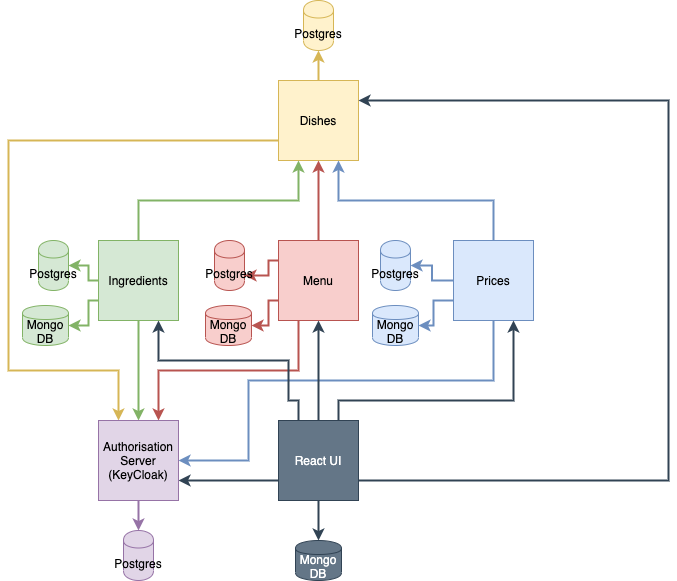

The diagram above was exported from draw.io. Its source (the exported page's mxGraphModel, read from the mxfile embedded in the PNG):
<mxGraphModel dx="946" dy="613" grid="1" gridSize="10" guides="1" tooltips="1" connect="1" arrows="1" fold="1" page="1" pageScale="1" pageWidth="827" pageHeight="1169" math="0" shadow="0">
  <root>
    <mxCell id="0" />
    <mxCell id="1" parent="0" />
    <mxCell id="5kKpYKjIRCQT76CLf2Tb-3" style="edgeStyle=orthogonalEdgeStyle;rounded=0;orthogonalLoop=1;jettySize=auto;html=1;exitX=0.5;exitY=0;exitDx=0;exitDy=0;entryX=0.5;entryY=1;entryDx=0;entryDy=0;fillColor=#fff2cc;strokeColor=#d6b656;strokeWidth=2;" parent="1" source="5kKpYKjIRCQT76CLf2Tb-1" target="5kKpYKjIRCQT76CLf2Tb-2" edge="1">
      <mxGeometry relative="1" as="geometry" />
    </mxCell>
    <mxCell id="3zPz-0y1_JpbTvm-SQU5-14" style="edgeStyle=orthogonalEdgeStyle;rounded=0;orthogonalLoop=1;jettySize=auto;html=1;exitX=0;exitY=0.75;exitDx=0;exitDy=0;entryX=0.25;entryY=0;entryDx=0;entryDy=0;strokeWidth=2;fillColor=#fff2cc;strokeColor=#d6b656;" parent="1" source="5kKpYKjIRCQT76CLf2Tb-1" target="3zPz-0y1_JpbTvm-SQU5-2" edge="1">
      <mxGeometry relative="1" as="geometry">
        <Array as="points">
          <mxPoint x="90" y="160" />
          <mxPoint x="90" y="390" />
          <mxPoint x="200" y="390" />
        </Array>
      </mxGeometry>
    </mxCell>
    <mxCell id="5kKpYKjIRCQT76CLf2Tb-1" value="Dishes" style="whiteSpace=wrap;html=1;aspect=fixed;fillColor=#fff2cc;strokeColor=#d6b656;" parent="1" vertex="1">
      <mxGeometry x="360" y="100" width="80" height="80" as="geometry" />
    </mxCell>
    <mxCell id="5kKpYKjIRCQT76CLf2Tb-2" value="Postgres" style="shape=cylinder;whiteSpace=wrap;html=1;boundedLbl=1;backgroundOutline=1;fillColor=#fff2cc;strokeColor=#d6b656;" parent="1" vertex="1">
      <mxGeometry x="385" y="20" width="30" height="50" as="geometry" />
    </mxCell>
    <mxCell id="5kKpYKjIRCQT76CLf2Tb-16" style="edgeStyle=orthogonalEdgeStyle;rounded=0;orthogonalLoop=1;jettySize=auto;html=1;exitX=0.5;exitY=0;exitDx=0;exitDy=0;entryX=0.25;entryY=1;entryDx=0;entryDy=0;strokeWidth=2;fillColor=#d5e8d4;strokeColor=#82b366;" parent="1" source="5kKpYKjIRCQT76CLf2Tb-5" target="5kKpYKjIRCQT76CLf2Tb-1" edge="1">
      <mxGeometry relative="1" as="geometry" />
    </mxCell>
    <mxCell id="3zPz-0y1_JpbTvm-SQU5-13" style="edgeStyle=orthogonalEdgeStyle;rounded=0;orthogonalLoop=1;jettySize=auto;html=1;exitX=0.5;exitY=1;exitDx=0;exitDy=0;entryX=0.5;entryY=0;entryDx=0;entryDy=0;strokeWidth=2;fillColor=#d5e8d4;strokeColor=#82b366;" parent="1" source="5kKpYKjIRCQT76CLf2Tb-5" target="3zPz-0y1_JpbTvm-SQU5-2" edge="1">
      <mxGeometry relative="1" as="geometry" />
    </mxCell>
    <mxCell id="cNBlfAsE0mJoC0dpwFsE-14" style="edgeStyle=orthogonalEdgeStyle;rounded=0;orthogonalLoop=1;jettySize=auto;html=1;exitX=0;exitY=0.5;exitDx=0;exitDy=0;entryX=1;entryY=0.5;entryDx=0;entryDy=0;strokeWidth=2;fillColor=#d5e8d4;strokeColor=#82b366;" parent="1" source="5kKpYKjIRCQT76CLf2Tb-5" target="5kKpYKjIRCQT76CLf2Tb-6" edge="1">
      <mxGeometry relative="1" as="geometry">
        <Array as="points">
          <mxPoint x="170" y="300" />
          <mxPoint x="170" y="285" />
        </Array>
      </mxGeometry>
    </mxCell>
    <mxCell id="cNBlfAsE0mJoC0dpwFsE-15" style="edgeStyle=orthogonalEdgeStyle;rounded=0;orthogonalLoop=1;jettySize=auto;html=1;exitX=0;exitY=0.75;exitDx=0;exitDy=0;entryX=1;entryY=0.5;entryDx=0;entryDy=0;strokeWidth=2;fillColor=#d5e8d4;strokeColor=#82b366;" parent="1" source="5kKpYKjIRCQT76CLf2Tb-5" target="cNBlfAsE0mJoC0dpwFsE-13" edge="1">
      <mxGeometry relative="1" as="geometry">
        <Array as="points">
          <mxPoint x="170" y="320" />
          <mxPoint x="170" y="345" />
        </Array>
      </mxGeometry>
    </mxCell>
    <mxCell id="5kKpYKjIRCQT76CLf2Tb-5" value="Ingredients" style="whiteSpace=wrap;html=1;aspect=fixed;fillColor=#d5e8d4;strokeColor=#82b366;" parent="1" vertex="1">
      <mxGeometry x="180" y="260" width="80" height="80" as="geometry" />
    </mxCell>
    <mxCell id="5kKpYKjIRCQT76CLf2Tb-6" value="Postgres" style="shape=cylinder;whiteSpace=wrap;html=1;boundedLbl=1;backgroundOutline=1;fillColor=#d5e8d4;strokeColor=#82b366;" parent="1" vertex="1">
      <mxGeometry x="120" y="260" width="30" height="50" as="geometry" />
    </mxCell>
    <mxCell id="5kKpYKjIRCQT76CLf2Tb-17" style="edgeStyle=orthogonalEdgeStyle;rounded=0;orthogonalLoop=1;jettySize=auto;html=1;exitX=0.5;exitY=0;exitDx=0;exitDy=0;entryX=0.5;entryY=1;entryDx=0;entryDy=0;strokeWidth=2;fillColor=#f8cecc;strokeColor=#b85450;" parent="1" source="5kKpYKjIRCQT76CLf2Tb-8" target="5kKpYKjIRCQT76CLf2Tb-1" edge="1">
      <mxGeometry relative="1" as="geometry" />
    </mxCell>
    <mxCell id="3zPz-0y1_JpbTvm-SQU5-12" style="edgeStyle=orthogonalEdgeStyle;rounded=0;orthogonalLoop=1;jettySize=auto;html=1;exitX=0.25;exitY=1;exitDx=0;exitDy=0;entryX=0.75;entryY=0;entryDx=0;entryDy=0;strokeWidth=2;fillColor=#f8cecc;strokeColor=#b85450;" parent="1" source="5kKpYKjIRCQT76CLf2Tb-8" target="3zPz-0y1_JpbTvm-SQU5-2" edge="1">
      <mxGeometry relative="1" as="geometry" />
    </mxCell>
    <mxCell id="cNBlfAsE0mJoC0dpwFsE-11" style="edgeStyle=orthogonalEdgeStyle;rounded=0;orthogonalLoop=1;jettySize=auto;html=1;exitX=0;exitY=0.25;exitDx=0;exitDy=0;entryX=1;entryY=0.7;entryDx=0;entryDy=0;strokeWidth=2;fillColor=#f8cecc;strokeColor=#b85450;" parent="1" source="5kKpYKjIRCQT76CLf2Tb-8" target="5kKpYKjIRCQT76CLf2Tb-9" edge="1">
      <mxGeometry relative="1" as="geometry">
        <Array as="points">
          <mxPoint x="350" y="280" />
          <mxPoint x="350" y="295" />
        </Array>
      </mxGeometry>
    </mxCell>
    <mxCell id="cNBlfAsE0mJoC0dpwFsE-12" style="edgeStyle=orthogonalEdgeStyle;rounded=0;orthogonalLoop=1;jettySize=auto;html=1;exitX=0;exitY=0.75;exitDx=0;exitDy=0;entryX=1;entryY=0.5;entryDx=0;entryDy=0;strokeWidth=2;fillColor=#f8cecc;strokeColor=#b85450;" parent="1" source="5kKpYKjIRCQT76CLf2Tb-8" target="cNBlfAsE0mJoC0dpwFsE-10" edge="1">
      <mxGeometry relative="1" as="geometry">
        <Array as="points">
          <mxPoint x="350" y="320" />
          <mxPoint x="350" y="345" />
        </Array>
      </mxGeometry>
    </mxCell>
    <mxCell id="5kKpYKjIRCQT76CLf2Tb-8" value="Menu" style="whiteSpace=wrap;html=1;aspect=fixed;fillColor=#f8cecc;strokeColor=#b85450;" parent="1" vertex="1">
      <mxGeometry x="360" y="260" width="80" height="80" as="geometry" />
    </mxCell>
    <mxCell id="5kKpYKjIRCQT76CLf2Tb-9" value="Postgres" style="shape=cylinder;whiteSpace=wrap;html=1;boundedLbl=1;backgroundOutline=1;fillColor=#f8cecc;strokeColor=#b85450;" parent="1" vertex="1">
      <mxGeometry x="296" y="260" width="30" height="50" as="geometry" />
    </mxCell>
    <mxCell id="5kKpYKjIRCQT76CLf2Tb-15" style="edgeStyle=orthogonalEdgeStyle;rounded=0;orthogonalLoop=1;jettySize=auto;html=1;exitX=0;exitY=0.5;exitDx=0;exitDy=0;entryX=1;entryY=0.5;entryDx=0;entryDy=0;fillColor=#dae8fc;strokeColor=#6c8ebf;strokeWidth=2;" parent="1" source="5kKpYKjIRCQT76CLf2Tb-11" target="5kKpYKjIRCQT76CLf2Tb-12" edge="1">
      <mxGeometry relative="1" as="geometry" />
    </mxCell>
    <mxCell id="5kKpYKjIRCQT76CLf2Tb-18" style="edgeStyle=orthogonalEdgeStyle;rounded=0;orthogonalLoop=1;jettySize=auto;html=1;exitX=0.5;exitY=0;exitDx=0;exitDy=0;entryX=0.75;entryY=1;entryDx=0;entryDy=0;strokeWidth=2;fillColor=#dae8fc;strokeColor=#6c8ebf;" parent="1" source="5kKpYKjIRCQT76CLf2Tb-11" target="5kKpYKjIRCQT76CLf2Tb-1" edge="1">
      <mxGeometry relative="1" as="geometry" />
    </mxCell>
    <mxCell id="3zPz-0y1_JpbTvm-SQU5-11" style="edgeStyle=orthogonalEdgeStyle;rounded=0;orthogonalLoop=1;jettySize=auto;html=1;exitX=0.5;exitY=1;exitDx=0;exitDy=0;entryX=1;entryY=0.5;entryDx=0;entryDy=0;strokeWidth=2;fillColor=#dae8fc;strokeColor=#6c8ebf;" parent="1" source="5kKpYKjIRCQT76CLf2Tb-11" target="3zPz-0y1_JpbTvm-SQU5-2" edge="1">
      <mxGeometry relative="1" as="geometry">
        <Array as="points">
          <mxPoint x="575" y="400" />
          <mxPoint x="330" y="400" />
          <mxPoint x="330" y="480" />
        </Array>
      </mxGeometry>
    </mxCell>
    <mxCell id="cNBlfAsE0mJoC0dpwFsE-6" style="edgeStyle=orthogonalEdgeStyle;rounded=0;orthogonalLoop=1;jettySize=auto;html=1;exitX=0;exitY=0.75;exitDx=0;exitDy=0;entryX=1;entryY=0.5;entryDx=0;entryDy=0;strokeWidth=2;fillColor=#dae8fc;strokeColor=#6c8ebf;" parent="1" source="5kKpYKjIRCQT76CLf2Tb-11" target="cNBlfAsE0mJoC0dpwFsE-5" edge="1">
      <mxGeometry relative="1" as="geometry" />
    </mxCell>
    <mxCell id="5kKpYKjIRCQT76CLf2Tb-11" value="Prices" style="whiteSpace=wrap;html=1;aspect=fixed;fillColor=#dae8fc;strokeColor=#6c8ebf;" parent="1" vertex="1">
      <mxGeometry x="535" y="260" width="80" height="80" as="geometry" />
    </mxCell>
    <mxCell id="5kKpYKjIRCQT76CLf2Tb-12" value="Postgres" style="shape=cylinder;whiteSpace=wrap;html=1;boundedLbl=1;backgroundOutline=1;fillColor=#dae8fc;strokeColor=#6c8ebf;" parent="1" vertex="1">
      <mxGeometry x="462" y="260" width="30" height="50" as="geometry" />
    </mxCell>
    <mxCell id="3zPz-0y1_JpbTvm-SQU5-4" style="edgeStyle=orthogonalEdgeStyle;rounded=0;orthogonalLoop=1;jettySize=auto;html=1;exitX=0.5;exitY=1;exitDx=0;exitDy=0;entryX=0.5;entryY=0;entryDx=0;entryDy=0;strokeWidth=2;fillColor=#647687;strokeColor=#314354;" parent="1" source="3zPz-0y1_JpbTvm-SQU5-1" target="3zPz-0y1_JpbTvm-SQU5-3" edge="1">
      <mxGeometry relative="1" as="geometry" />
    </mxCell>
    <mxCell id="3zPz-0y1_JpbTvm-SQU5-5" style="edgeStyle=orthogonalEdgeStyle;rounded=0;orthogonalLoop=1;jettySize=auto;html=1;exitX=1;exitY=0.75;exitDx=0;exitDy=0;entryX=1;entryY=0.25;entryDx=0;entryDy=0;strokeWidth=2;fillColor=#647687;strokeColor=#314354;" parent="1" source="3zPz-0y1_JpbTvm-SQU5-1" target="5kKpYKjIRCQT76CLf2Tb-1" edge="1">
      <mxGeometry relative="1" as="geometry">
        <Array as="points">
          <mxPoint x="750" y="500" />
          <mxPoint x="750" y="120" />
        </Array>
      </mxGeometry>
    </mxCell>
    <mxCell id="3zPz-0y1_JpbTvm-SQU5-10" style="edgeStyle=orthogonalEdgeStyle;rounded=0;orthogonalLoop=1;jettySize=auto;html=1;exitX=0;exitY=0.75;exitDx=0;exitDy=0;entryX=1;entryY=0.75;entryDx=0;entryDy=0;strokeWidth=2;fillColor=#647687;strokeColor=#314354;" parent="1" source="3zPz-0y1_JpbTvm-SQU5-1" target="3zPz-0y1_JpbTvm-SQU5-2" edge="1">
      <mxGeometry relative="1" as="geometry" />
    </mxCell>
    <mxCell id="Cet4Cm2eYGHKB8fP6PXi-1" style="edgeStyle=orthogonalEdgeStyle;rounded=0;orthogonalLoop=1;jettySize=auto;html=1;exitX=0.75;exitY=0;exitDx=0;exitDy=0;entryX=0.75;entryY=1;entryDx=0;entryDy=0;strokeWidth=2;fillColor=#647687;strokeColor=#314354;" parent="1" source="3zPz-0y1_JpbTvm-SQU5-1" target="5kKpYKjIRCQT76CLf2Tb-11" edge="1">
      <mxGeometry relative="1" as="geometry">
        <Array as="points">
          <mxPoint x="420" y="420" />
          <mxPoint x="595" y="420" />
        </Array>
      </mxGeometry>
    </mxCell>
    <mxCell id="KsKD2BUq-FUU_fca71fc-1" style="edgeStyle=orthogonalEdgeStyle;rounded=0;orthogonalLoop=1;jettySize=auto;html=1;exitX=0.25;exitY=0;exitDx=0;exitDy=0;entryX=0.75;entryY=1;entryDx=0;entryDy=0;strokeWidth=2;fillColor=#647687;strokeColor=#314354;" parent="1" source="3zPz-0y1_JpbTvm-SQU5-1" target="5kKpYKjIRCQT76CLf2Tb-5" edge="1">
      <mxGeometry relative="1" as="geometry">
        <Array as="points">
          <mxPoint x="380" y="420" />
          <mxPoint x="370" y="420" />
          <mxPoint x="370" y="380" />
          <mxPoint x="240" y="380" />
        </Array>
      </mxGeometry>
    </mxCell>
    <mxCell id="-v8uY8p5dxLoUULZNEiA-1" style="edgeStyle=orthogonalEdgeStyle;rounded=0;orthogonalLoop=1;jettySize=auto;html=1;exitX=0.5;exitY=0;exitDx=0;exitDy=0;entryX=0.5;entryY=1;entryDx=0;entryDy=0;strokeWidth=2;fillColor=#647687;strokeColor=#314354;" edge="1" parent="1" source="3zPz-0y1_JpbTvm-SQU5-1" target="5kKpYKjIRCQT76CLf2Tb-8">
      <mxGeometry relative="1" as="geometry" />
    </mxCell>
    <mxCell id="3zPz-0y1_JpbTvm-SQU5-1" value="React UI" style="whiteSpace=wrap;html=1;aspect=fixed;fillColor=#647687;strokeColor=#314354;fontColor=#ffffff;" parent="1" vertex="1">
      <mxGeometry x="360" y="440" width="80" height="80" as="geometry" />
    </mxCell>
    <mxCell id="3zPz-0y1_JpbTvm-SQU5-7" style="edgeStyle=orthogonalEdgeStyle;rounded=0;orthogonalLoop=1;jettySize=auto;html=1;exitX=0.5;exitY=1;exitDx=0;exitDy=0;entryX=0.5;entryY=0;entryDx=0;entryDy=0;strokeWidth=2;fillColor=#e1d5e7;strokeColor=#9673a6;" parent="1" source="3zPz-0y1_JpbTvm-SQU5-2" target="3zPz-0y1_JpbTvm-SQU5-6" edge="1">
      <mxGeometry relative="1" as="geometry" />
    </mxCell>
    <mxCell id="3zPz-0y1_JpbTvm-SQU5-2" value="Authorisation Server&lt;br&gt;(KeyCloak)" style="whiteSpace=wrap;html=1;aspect=fixed;fillColor=#e1d5e7;strokeColor=#9673a6;" parent="1" vertex="1">
      <mxGeometry x="180" y="440" width="80" height="80" as="geometry" />
    </mxCell>
    <mxCell id="3zPz-0y1_JpbTvm-SQU5-3" value="Mongo DB" style="shape=cylinder;whiteSpace=wrap;html=1;boundedLbl=1;backgroundOutline=1;fillColor=#647687;strokeColor=#314354;fontColor=#ffffff;" parent="1" vertex="1">
      <mxGeometry x="377" y="560" width="46" height="40" as="geometry" />
    </mxCell>
    <mxCell id="3zPz-0y1_JpbTvm-SQU5-6" value="Postgres" style="shape=cylinder;whiteSpace=wrap;html=1;boundedLbl=1;backgroundOutline=1;fillColor=#e1d5e7;strokeColor=#9673a6;" parent="1" vertex="1">
      <mxGeometry x="205" y="550" width="30" height="50" as="geometry" />
    </mxCell>
    <mxCell id="cNBlfAsE0mJoC0dpwFsE-5" value="Mongo DB" style="shape=cylinder;whiteSpace=wrap;html=1;boundedLbl=1;backgroundOutline=1;fillColor=#dae8fc;strokeColor=#6c8ebf;" parent="1" vertex="1">
      <mxGeometry x="454" y="325" width="46" height="40" as="geometry" />
    </mxCell>
    <mxCell id="cNBlfAsE0mJoC0dpwFsE-10" value="Mongo DB" style="shape=cylinder;whiteSpace=wrap;html=1;boundedLbl=1;backgroundOutline=1;fillColor=#f8cecc;strokeColor=#b85450;" parent="1" vertex="1">
      <mxGeometry x="287" y="325" width="46" height="40" as="geometry" />
    </mxCell>
    <mxCell id="cNBlfAsE0mJoC0dpwFsE-13" value="Mongo DB" style="shape=cylinder;whiteSpace=wrap;html=1;boundedLbl=1;backgroundOutline=1;fillColor=#d5e8d4;strokeColor=#82b366;" parent="1" vertex="1">
      <mxGeometry x="104" y="325" width="46" height="40" as="geometry" />
    </mxCell>
  </root>
</mxGraphModel>